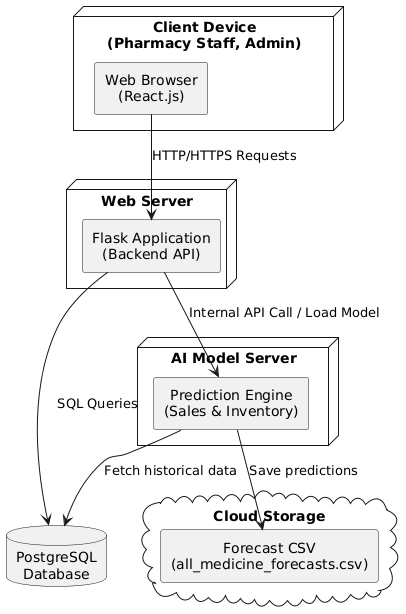

The diagram above was rendered by PlantUML. Its source (embedded in the PNG):
@startuml
!define RECTANGLE class

skinparam componentStyle rectangle
skinparam defaultTextAlignment center

node "Client Device\n(Pharmacy Staff, Admin)" {
  [Web Browser\n(React.js)]
}

node "Web Server" {
  [Flask Application\n(Backend API)]
}

node "AI Model Server" {
  [Prediction Engine\n(Sales & Inventory)]
}

database "PostgreSQL\nDatabase" as DB

cloud "Cloud Storage" {
  [Forecast CSV\n(all_medicine_forecasts.csv)]
}

[Web Browser\n(React.js)] --> [Flask Application\n(Backend API)] : HTTP/HTTPS Requests
[Flask Application\n(Backend API)] --> DB : SQL Queries
[Flask Application\n(Backend API)] --> [Prediction Engine\n(Sales & Inventory)] : Internal API Call / Load Model
[Prediction Engine\n(Sales & Inventory)] --> DB : Fetch historical data
[Prediction Engine\n(Sales & Inventory)] --> [Forecast CSV\n(all_medicine_forecasts.csv)] : Save predictions
@enduml